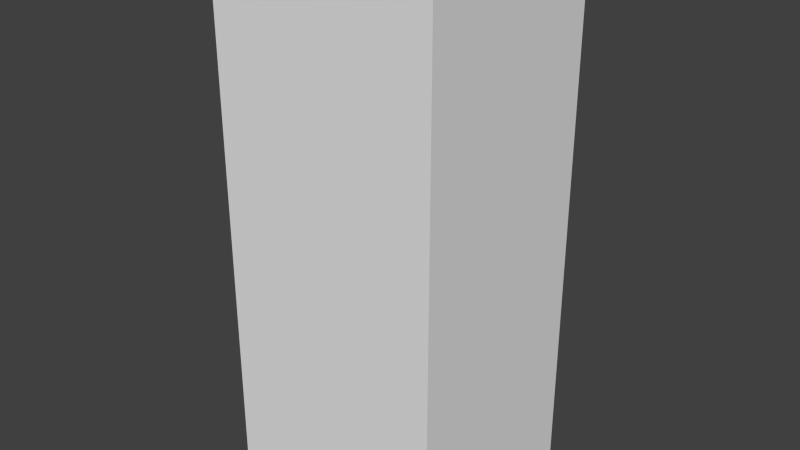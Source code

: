 # Source: fahrkartenautomat.blend  (saved by Blender 2.78.0; exported with 4.5.12 LTS)
import bpy
from mathutils import Matrix  # noqa: F401  (used for matrix-valued properties, if any)

bpy.ops.wm.read_factory_settings(use_empty=True)
scene = bpy.context.scene
scene.name = 'Scene'

# ---- collections
col_collection_1 = bpy.data.collections.new('Collection 1'); scene.collection.children.link(col_collection_1)

# ---- materials (node trees are filled in below, after node groups)
mat_material_001 = bpy.data.materials.new('Material.001')
mat_material_001.alpha_threshold = 0.0
mat_material_001.use_transparent_shadow = False
mat_material_001.roughness = 0.5
mat_material_001.specular_intensity = 0.0

# ---- material node trees

# ---- world
world_world = bpy.data.worlds.new('World'); scene.world = world_world
world_world.color = (0.05088, 0.05088, 0.05088)
world_world.use_sun_shadow = False
world_world.sun_shadow_jitter_overblur = 0.0
world_world.cycles.sampling_method = 'NONE'
world_world.cycles.sample_map_resolution = 256

# ---- meshes
me_automat = bpy.data.meshes.new('Automat')
me_automat.from_pydata([(-0.445, -0.3965, 0.6), (-0.445, -0.3965, 2.45), (-0.445, 0.3965, 0.6), (-0.445, 0.3965, 2.45), (0.445, -0.3965, 0.6), (0.445, -0.3965, 2.45), (0.445, 0.3965, 0.6), (0.445, 0.3965, 2.45), (-0.445, 0.3965, 0.0), (-0.445, -0.3965, 0.0), (0.445, 0.3965, 0.0), (0.445, -0.3965, 0.0)], [], [(1, 3, 2, 0), (3, 7, 6, 2), (7, 5, 4, 6), (5, 1, 0, 4), (2, 6, 10, 8), (5, 7, 3, 1), (9, 8, 10, 11), (4, 0, 9, 11), (6, 4, 11, 10), (0, 2, 8, 9)])
_uv = me_automat.uv_layers.new(name='UVMap')
_uv.uv.foreach_set('vector', [0.4883, 0.4729, 0.9832, 0.4729, 0.9832, 0.9678, 0.4883, 0.9678, 0.4883, 0.4729, 0.9832, 0.4729, 0.9832, 0.9678, 0.4883, 0.9678, 0.4883, 0.4729, 0.9832, 0.4729, 0.9832, 0.9678, 0.4883, 0.9678, 0.4698, 0.9623, 0.02172, 0.9623, 0.02172, 0.05705, 0.4698, 0.05705, 0.4928, 0.4805, 0.9747, 0.4805, 0.9747, 0.9624, 0.4928, 0.9624, 0.4883, 0.4729, 0.9832, 0.4729, 0.9832, 0.9678, 0.4883, 0.9678, 0.4883, 0.4729, 0.9832, 0.4729, 0.9832, 0.9678, 0.4883, 0.9678, 0.4943, 0.4796, 0.9781, 0.4796, 0.9781, 0.9634, 0.4943, 0.9634, 0.4928, 0.4805, 0.9747, 0.4805, 0.9747, 0.9624, 0.4928, 0.9624, 0.4928, 0.4805, 0.9747, 0.4805, 0.9747, 0.9624, 0.4928, 0.9624])
me_automat.materials.append(mat_material_001)
me_automat.use_remesh_preserve_volume = False
me_automat.use_remesh_preserve_attributes = False
me_automat.use_mirror_vertex_groups = False
me_automat.update()

# ---- objects
ob_fahrkartenautomat = bpy.data.objects.new('Fahrkartenautomat', me_automat)

# ---- transforms, parenting, visibility, modifiers, constraints
ob_fahrkartenautomat.location = (0.0, 0.0, 0.0)
ob_fahrkartenautomat.scale = (1.0, 1.0, 0.8586)
ob_fahrkartenautomat.lineart.crease_threshold = 0.0

# ---- collection membership
col_collection_1.objects.link(ob_fahrkartenautomat)

# ---- scene / render settings (as saved in the file)
scene.frame_start = 1; scene.frame_end = 250; scene.frame_set(1)
scene.render.engine = 'BLENDER_EEVEE_NEXT'
scene.render.resolution_percentage = 50
scene.render.dither_intensity = 0.0
scene.cycles.use_denoising = False
scene.cycles.samples = 10
scene.cycles.sampling_pattern = 'TABULATED_SOBOL'
scene.cycles.light_sampling_threshold = 0.0
scene.cycles.use_adaptive_sampling = False
scene.cycles.use_light_tree = False
scene.cycles.blur_glossy = 0.0
scene.cycles.pixel_filter_type = 'GAUSSIAN'
scene.cycles.sample_clamp_indirect = 0.0
scene.view_settings.view_transform = 'Standard'
bpy.context.view_layer.update()

# ---- added for rendering (the .blend has no active camera and no usable light): camera, sun
cam_auto = bpy.data.cameras.new('AutoCamera')
cam_auto.lens = 50.0
cam_auto.sensor_width = 36.0
cam_auto.clip_end = 1000.0
ob_auto_camera = bpy.data.objects.new('AutoCamera', cam_auto)
scene.collection.objects.link(ob_auto_camera)
ob_auto_camera.location = (2.23698, -2.68437, 2.84133)
ob_auto_camera.rotation_euler = (1.09748, -7.21219e-08, 0.694738)
scene.camera = ob_auto_camera
light_auto_sun = bpy.data.lights.new('AutoSun', 'SUN')
light_auto_sun.energy = 3.0
light_auto_sun.angle = 0.0523599
ob_auto_sun = bpy.data.objects.new('AutoSun', light_auto_sun)
scene.collection.objects.link(ob_auto_sun)
ob_auto_sun.rotation_euler = (0.872665, 0.174533, 0.523599)
bpy.context.view_layer.update()
